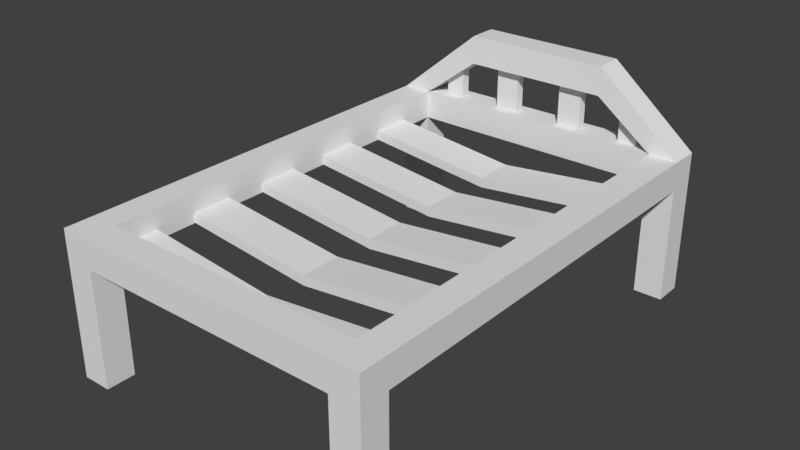 # Source: Bed_6_0.blend  (saved by Blender 2.78.0; exported with 4.5.12 LTS)
import bpy
from mathutils import Matrix  # noqa: F401  (used for matrix-valued properties, if any)

bpy.ops.wm.read_factory_settings(use_empty=True)
scene = bpy.context.scene
scene.name = 'Scene'

# ---- collections
col_collection_1 = bpy.data.collections.new('Collection 1'); scene.collection.children.link(col_collection_1)

# ---- materials (node trees are filled in below, after node groups)
mat_material = bpy.data.materials.new('Material')
mat_material.alpha_threshold = 0.0
mat_material.use_transparent_shadow = False
mat_material.roughness = 0.5
mat_material.line_color = (0.0, 0.0, 0.0, 1.0)

# ---- material node trees

# ---- world
world_world = bpy.data.worlds.new('World'); scene.world = world_world
world_world.color = (0.05088, 0.05088, 0.05088)
world_world.use_sun_shadow = False
world_world.sun_shadow_jitter_overblur = 0.0
world_world.cycles.sampling_method = 'MANUAL'

# ---- meshes
me_cube = bpy.data.meshes.new('Cube')
me_cube.from_pydata([(-0.9, 1.6, -0.3), (-0.9, 1.4, -0.3), (-1.1, 1.4, -0.3), (-1.1, 1.6, -0.3), (-0.9, 1.6, 0.7), (-0.9, 1.4, 0.7), (-1.1, 1.4, 0.7), (-1.1, 1.6, 0.7), (-0.9, -1.4, -0.3), (-0.9, -1.6, -0.3), (-1.1, -1.6, -0.3), (-1.1, -1.4, -0.3), (-0.9, -1.4, 0.7), (-0.9, -1.6, 0.7), (-1.1, -1.6, 0.7), (-1.1, -1.4, 0.7), (1.1, 1.6, -0.3), (1.1, 1.4, -0.3), (0.9, 1.4, -0.3), (0.9, 1.6, -0.3), (1.1, 1.6, 0.7), (1.1, 1.4, 0.7), (0.9, 1.4, 0.7), (0.9, 1.6, 0.7), (1.1, -1.4, -0.3), (1.1, -1.6, -0.3), (0.9, -1.6, -0.3), (0.9, -1.4, -0.3), (1.1, -1.4, 0.7), (1.1, -1.6, 0.7), (0.9, -1.6, 0.7), (0.9, -1.4, 0.7), (1.1, 1.6, 0.5), (1.1, 1.4, 0.5), (0.9, 1.4, 0.5), (0.9, 1.6, 0.5), (-0.9, 1.6, 0.5), (-0.9, 1.4, 0.5), (-1.1, 1.4, 0.5), (-1.1, 1.6, 0.5), (-0.9, -1.4, 0.5), (-0.9, -1.6, 0.5), (-1.1, -1.6, 0.5), (-1.1, -1.4, 0.5), (1.1, -1.4, 0.5), (1.1, -1.6, 0.5), (0.9, -1.6, 0.5), (0.9, -1.4, 0.5), (-0.9, -1.4, 0.5), (-0.9, -1.4, 0.7), (-1.1, -1.4, 0.5), (-1.1, -1.4, 0.7), (1.1, -1.4, 0.5), (1.1, -1.4, 0.7), (0.9, -1.4, 0.5), (0.9, -1.4, 0.7), (0.9, 1.6, 0.5), (0.9, 1.6, 0.7), (0.9, 1.4, 0.5), (0.9, 1.4, 0.7), (0.9, -1.4, 0.5), (0.9, -1.4, 0.7), (0.9, -1.6, 0.5), (0.9, -1.6, 0.7), (-0.5, 1.6, 1.0), (-0.5, 1.4, 1.0), (-0.5, 1.6, 1.2), (-0.5, 1.4, 1.2), (0.5, 1.6, 1.2), (0.5, 1.4, 1.2), (0.5, 1.6, 1.0), (0.5, 1.4, 1.0), (-5.96e-08, 1.6, 1.2), (-5.96e-08, 1.4, 1.2), (-5.96e-08, 1.6, 1.0), (-5.96e-08, 1.4, 1.0), (-5.96e-08, 1.6, 1.0), (-5.96e-08, 1.4, 1.0), (-5.96e-08, 1.6, 1.2), (-5.96e-08, 1.4, 1.2), (1.1, 1.533, -0.3), (1.1, 1.467, -0.3), (0.9, 1.467, -0.3), (0.9, 1.533, -0.3), (1.1, 1.533, 0.7), (1.1, 1.467, 0.7), (0.9, 1.467, 0.7), (0.9, 1.533, 0.7), (0.9, 1.467, 0.5), (0.9, 1.533, 0.5), (1.1, 1.533, 0.5), (1.1, 1.467, 0.5), (0.5, 1.533, 1.2), (0.5, 1.467, 1.2), (0.5, 1.467, 1.0), (0.5, 1.533, 1.0), (-5.96e-08, 1.533, 1.2), (-5.96e-08, 1.467, 1.2), (-5.96e-08, 1.467, 1.0), (-5.96e-08, 1.533, 1.0), (-0.9, 1.533, 0.7), (-0.9, 1.467, 0.7), (0.9, 1.533, 0.7), (0.9, 1.467, 0.7), (-0.5, 1.533, 1.0), (-0.5, 1.467, 1.0), (-5.96e-08, 1.533, 1.0), (-5.96e-08, 1.467, 1.0), (0.3333, 1.4, 1.2), (0.1667, 1.4, 1.2), (0.1667, 1.4, 1.0), (0.3333, 1.4, 1.0), (0.3333, 1.6, 1.2), (0.1667, 1.6, 1.2), (0.1667, 1.6, 1.0), (0.3333, 1.6, 1.0), (0.3333, 1.533, 1.0), (0.1667, 1.533, 1.0), (0.3333, 1.467, 1.0), (0.1667, 1.467, 1.0), (0.3333, 1.467, 1.2), (0.1667, 1.467, 1.2), (0.3333, 1.533, 1.2), (0.1667, 1.533, 1.2), (-0.3333, 1.4, 1.0), (-0.1667, 1.4, 1.0), (-0.1667, 1.4, 1.2), (-0.3333, 1.4, 1.2), (-0.3333, 1.6, 1.0), (-0.1667, 1.6, 1.0), (-0.1667, 1.6, 1.2), (-0.3333, 1.6, 1.2), (-0.3333, 1.467, 1.0), (-0.1667, 1.467, 1.0), (-0.3333, 1.533, 1.0), (-0.1667, 1.533, 1.0), (-0.7667, 1.4, 0.8), (-0.6333, 1.4, 0.9), (-0.7, 1.4, 1.033), (-0.9, 1.4, 0.8667), (-0.7667, 1.6, 0.8), (-0.6333, 1.6, 0.9), (-0.7, 1.6, 1.033), (-0.9, 1.6, 0.8667), (-0.7667, 1.467, 0.8), (-0.6333, 1.467, 0.9), (-0.7667, 1.533, 0.8), (-0.6333, 1.533, 0.9), (0.9, 1.6, 0.8667), (0.7, 1.6, 1.033), (0.7, 1.4, 1.033), (0.9, 1.4, 0.8667), (0.7667, 1.4, 0.8), (0.6333, 1.4, 0.9), (0.6333, 1.6, 0.9), (0.7667, 1.6, 0.8), (0.7667, 1.533, 0.8), (0.6333, 1.533, 0.9), (0.7667, 1.467, 0.8), (0.6333, 1.467, 0.9), (0.9, 1.467, 0.8667), (0.7, 1.467, 1.033), (0.9, 1.533, 0.8667), (0.7, 1.533, 1.033), (0.3333, 1.533, 0.6816), (0.1667, 1.533, 0.6816), (0.3333, 1.467, 0.6816), (0.1667, 1.467, 0.6816), (-0.3333, 1.467, 0.6816), (-0.1667, 1.467, 0.6816), (-0.3333, 1.533, 0.6816), (-0.1667, 1.533, 0.6816), (-0.7667, 1.467, 0.5868), (-0.6333, 1.467, 0.6868), (-0.7667, 1.533, 0.5868), (-0.6333, 1.533, 0.6868), (0.7667, 1.533, 0.5868), (0.6333, 1.533, 0.6868), (0.7667, 1.467, 0.5868), (0.6333, 1.467, 0.6868), (1.1, 1.6, 0.5667), (1.1, 1.6, 0.6333), (1.1, 1.4, 0.5667), (1.1, 1.4, 0.6333), (0.9, 1.4, 0.5667), (0.9, 1.4, 0.6333), (0.9, 1.6, 0.5667), (0.9, 1.6, 0.6333), (1.1, -1.4, 0.5667), (1.1, -1.4, 0.6333), (0.9, -1.4, 0.5667), (0.9, -1.4, 0.6333), (0.9, 1.467, 0.6333), (0.9, 1.467, 0.5667), (0.9, 1.533, 0.6333), (0.9, 1.533, 0.5667), (1.1, 1.533, 0.6333), (1.1, 1.533, 0.5667), (1.1, 1.467, 0.6333), (1.1, 1.467, 0.5667), (-0.9, 1.4, 0.5667), (-0.9, 1.4, 0.6333), (-0.9, -1.4, 0.5667), (-0.9, -1.4, 0.6333), (0.9, 1.4, 0.5667), (0.9, 1.4, 0.6333), (-1.1, 1.12, 0.7), (-1.1, 0.84, 0.7), (-1.1, 0.56, 0.7), (-1.1, 0.28, 0.7), (-1.1, 1.192e-07, 0.7), (-1.1, -0.28, 0.7), (-1.1, -0.56, 0.7), (-1.1, -0.84, 0.7), (-1.1, -1.12, 0.7), (-0.9, -1.12, 0.7), (-0.9, -0.84, 0.7), (-0.9, -0.56, 0.7), (-0.9, -0.28, 0.7), (-0.9, -1.192e-07, 0.7), (-0.9, 0.28, 0.7), (-0.9, 0.56, 0.7), (-0.9, 0.84, 0.7), (-0.9, 1.12, 0.7), (-1.1, 1.12, 0.5), (-1.1, 0.84, 0.5), (-1.1, 0.56, 0.5), (-1.1, 0.28, 0.5), (-1.1, 1.192e-07, 0.5), (-1.1, -0.28, 0.5), (-1.1, -0.56, 0.5), (-1.1, -0.84, 0.5), (-1.1, -1.12, 0.5), (-0.9, -1.12, 0.5), (-0.9, -0.84, 0.5), (-0.9, -0.56, 0.5), (-0.9, -0.28, 0.5), (-0.9, -1.192e-07, 0.5), (-0.9, 0.28, 0.5), (-0.9, 0.56, 0.5), (-0.9, 0.84, 0.5), (-0.9, 1.12, 0.5), (-0.9, 1.12, 0.5667), (-0.9, 0.84, 0.5667), (-0.9, 0.56, 0.5667), (-0.9, 0.28, 0.5667), (-0.9, -1.192e-07, 0.5667), (-0.9, -0.28, 0.5667), (-0.9, -0.56, 0.5667), (-0.9, -0.84, 0.5667), (-0.9, -1.12, 0.5667), (-0.9, 1.12, 0.6333), (-0.9, 0.84, 0.6333), (-0.9, 0.56, 0.6333), (-0.9, 0.28, 0.6333), (-0.9, -1.192e-07, 0.6333), (-0.9, -0.28, 0.6333), (-0.9, -0.56, 0.6333), (-0.9, -0.84, 0.6333), (-0.9, -1.12, 0.6333), (1.1, 1.12, 0.5), (1.1, 0.84, 0.5), (1.1, 0.56, 0.5), (1.1, 0.28, 0.5), (1.1, -1.192e-07, 0.5), (1.1, -0.28, 0.5), (1.1, -0.56, 0.5), (1.1, -0.84, 0.5), (1.1, -1.12, 0.5), (0.9, -1.12, 0.5), (0.9, -0.84, 0.5), (0.9, -0.56, 0.5), (0.9, -0.28, 0.5), (0.9, 1.192e-07, 0.5), (0.9, 0.28, 0.5), (0.9, 0.56, 0.5), (0.9, 0.84, 0.5), (0.9, 1.12, 0.5), (0.9, -1.12, 0.7), (0.9, -0.84, 0.7), (0.9, -0.56, 0.7), (0.9, -0.28, 0.7), (0.9, 1.192e-07, 0.7), (0.9, 0.28, 0.7), (0.9, 0.56, 0.7), (0.9, 0.84, 0.7), (0.9, 1.12, 0.7), (1.1, 1.12, 0.7), (1.1, 0.84, 0.7), (1.1, 0.56, 0.7), (1.1, 0.28, 0.7), (1.1, -1.192e-07, 0.7), (1.1, -0.28, 0.7), (1.1, -0.56, 0.7), (1.1, -0.84, 0.7), (1.1, -1.12, 0.7), (1.1, 1.12, 0.5667), (1.1, 0.84, 0.5667), (1.1, 0.56, 0.5667), (1.1, 0.28, 0.5667), (1.1, -1.192e-07, 0.5667), (1.1, -0.28, 0.5667), (1.1, -0.56, 0.5667), (1.1, -0.84, 0.5667), (1.1, -1.12, 0.5667), (1.1, 1.12, 0.6333), (1.1, 0.84, 0.6333), (1.1, 0.56, 0.6333), (1.1, 0.28, 0.6333), (1.1, -1.192e-07, 0.6333), (1.1, -0.28, 0.6333), (1.1, -0.56, 0.6333), (1.1, -0.84, 0.6333), (1.1, -1.12, 0.6333), (0.9, 1.12, 0.6333), (0.9, 0.84, 0.6333), (0.9, 0.56, 0.6333), (0.9, 0.28, 0.6333), (0.9, 1.192e-07, 0.6333), (0.9, -0.28, 0.6333), (0.9, -0.56, 0.6333), (0.9, -0.84, 0.6333), (0.9, -1.12, 0.6333), (0.9, 1.12, 0.5667), (0.9, 0.84, 0.5667), (0.9, 0.56, 0.5667), (0.9, 0.28, 0.5667), (0.9, 1.192e-07, 0.5667), (0.9, -0.28, 0.5667), (0.9, -0.56, 0.5667), (0.9, -0.84, 0.5667), (0.9, -1.12, 0.5667), (-3.695e-06, -1.4, 0.4), (-3.695e-06, -1.4, 0.4667), (-3.338e-06, -1.12, 0.4667), (-3.338e-06, -1.12, 0.4), (-2.98e-06, -0.84, 0.4), (-2.623e-06, -0.56, 0.4), (-2.265e-06, -0.28, 0.4), (-1.907e-06, -1.269e-06, 0.4), (-1.55e-06, 0.28, 0.4), (-1.192e-06, 0.56, 0.4), (-8.345e-07, 0.84, 0.4), (-4.768e-07, 1.12, 0.4), (-4.768e-07, 1.12, 0.4667), (-8.345e-07, 0.84, 0.4667), (-1.192e-06, 0.56, 0.4667), (-1.55e-06, 0.28, 0.4667), (-1.907e-06, -1.269e-06, 0.4667), (-2.265e-06, -0.28, 0.4667), (-2.623e-06, -0.56, 0.4667), (-2.98e-06, -0.84, 0.4667), (-3.636e-06, -1.4, 0.4), (-3.636e-06, -1.4, 0.4667), (-3.278e-06, -1.12, 0.4667), (-3.278e-06, -1.12, 0.4), (-2.921e-06, -0.84, 0.4), (-2.563e-06, -0.56, 0.4), (-2.205e-06, -0.28, 0.4), (-1.848e-06, 1.269e-06, 0.4), (-1.49e-06, 0.28, 0.4), (-1.132e-06, 0.56, 0.4), (-7.749e-07, 0.84, 0.4), (-4.172e-07, 1.12, 0.4), (-4.172e-07, 1.12, 0.4667), (-7.749e-07, 0.84, 0.4667), (-1.132e-06, 0.56, 0.4667), (-1.49e-06, 0.28, 0.4667), (-1.848e-06, 1.269e-06, 0.4667), (-2.205e-06, -0.28, 0.4667), (-2.563e-06, -0.56, 0.4667), (-2.921e-06, -0.84, 0.4667)], [], [(0, 1, 2, 3), (138, 137, 65, 67), (101, 5, 59, 103), (215, 214, 51, 49), (38, 6, 7, 39), (36, 0, 3, 39), (8, 9, 10, 11), (12, 15, 14, 13), (37, 36, 56, 58), (41, 13, 14, 42), (42, 14, 15, 43), (40, 8, 11, 43), (81, 17, 18, 82), (163, 149, 68, 92), (198, 85, 21, 183), (269, 268, 52, 54), (194, 87, 23, 187), (32, 16, 19, 35), (24, 25, 26, 27), (28, 31, 30, 29), (44, 28, 29, 45), (45, 29, 30, 46), (46, 30, 31, 47), (44, 24, 27, 47), (180, 32, 35, 186), (83, 89, 35, 19), (17, 33, 34, 18), (81, 91, 33, 17), (4, 36, 39, 7), (2, 38, 39, 3), (1, 37, 38, 2), (0, 36, 37, 1), (12, 40, 43, 15), (10, 42, 43, 11), (9, 41, 42, 10), (8, 40, 41, 9), (28, 44, 47, 31), (26, 46, 47, 27), (25, 45, 46, 26), (24, 44, 45, 25), (110, 109, 73, 75), (126, 125, 77, 79), (269, 54, 352, 355), (214, 232, 50, 51), (313, 295, 53, 189), (259, 215, 49, 203), (232, 233, 48, 50), (295, 278, 55, 53), (200, 37, 58, 204), (36, 4, 57, 56), (12, 13, 63, 61), (41, 40, 60, 62), (13, 41, 62, 63), (40, 12, 61, 60), (147, 141, 64, 104), (159, 153, 71, 94), (149, 154, 70, 68), (142, 138, 67, 66), (141, 142, 66, 64), (153, 150, 69, 71), (114, 117, 99, 74), (123, 113, 72, 96), (119, 110, 75, 98), (113, 114, 74, 72), (135, 129, 76, 106), (130, 126, 79, 78), (129, 130, 78, 76), (117, 119, 98, 99), (109, 121, 97, 73), (121, 123, 96, 97), (154, 157, 95, 70), (157, 159, 94, 95), (16, 32, 90, 80), (80, 90, 91, 81), (18, 34, 88, 82), (82, 88, 89, 83), (185, 22, 86, 192), (192, 86, 87, 194), (181, 20, 84, 196), (196, 84, 85, 198), (150, 161, 93, 69), (161, 163, 92, 93), (16, 80, 83, 19), (80, 81, 82, 83), (125, 133, 107, 77), (133, 135, 106, 107), (137, 145, 105, 65), (145, 147, 104, 105), (4, 100, 102, 57), (100, 101, 103, 102), (93, 92, 122, 120), (120, 122, 123, 121), (69, 93, 120, 108), (108, 120, 121, 109), (95, 94, 118, 116), (134, 135, 171, 170), (68, 70, 115, 112), (112, 115, 114, 113), (94, 71, 111, 118), (118, 111, 110, 119), (92, 68, 112, 122), (122, 112, 113, 123), (70, 95, 116, 115), (115, 116, 117, 114), (71, 69, 108, 111), (111, 108, 109, 110), (105, 104, 134, 132), (135, 133, 169, 171), (65, 105, 132, 124), (124, 132, 133, 125), (64, 66, 131, 128), (128, 131, 130, 129), (66, 67, 127, 131), (131, 127, 126, 130), (104, 64, 128, 134), (134, 128, 129, 135), (67, 65, 124, 127), (127, 124, 125, 126), (101, 100, 146, 144), (157, 156, 176, 177), (5, 101, 144, 136), (136, 144, 145, 137), (4, 7, 143, 140), (140, 143, 142, 141), (7, 6, 139, 143), (143, 139, 138, 142), (100, 4, 140, 146), (146, 140, 141, 147), (6, 5, 136, 139), (139, 136, 137, 138), (85, 84, 162, 160), (160, 162, 163, 161), (21, 85, 160, 151), (151, 160, 161, 150), (87, 86, 158, 156), (156, 158, 178, 176), (23, 87, 156, 155), (155, 156, 157, 154), (22, 21, 151, 152), (152, 151, 150, 153), (20, 23, 155, 148), (148, 155, 154, 149), (86, 22, 152, 158), (158, 152, 153, 159), (84, 20, 148, 162), (162, 148, 149, 163), (197, 196, 198, 199), (90, 197, 199, 91), (119, 117, 165, 167), (133, 132, 168, 169), (132, 134, 170, 168), (118, 119, 167, 166), (117, 116, 164, 165), (116, 118, 166, 164), (146, 147, 175, 174), (145, 144, 172, 173), (159, 157, 177, 179), (144, 146, 174, 172), (158, 159, 179, 178), (147, 145, 173, 175), (32, 180, 197, 90), (180, 181, 196, 197), (88, 193, 195, 89), (193, 192, 194, 195), (34, 184, 193, 88), (184, 185, 192, 193), (268, 304, 188, 52), (304, 313, 189, 188), (278, 322, 191, 55), (322, 331, 190, 191), (20, 181, 187, 23), (181, 180, 186, 187), (89, 195, 186, 35), (195, 194, 187, 186), (91, 199, 182, 33), (199, 198, 183, 182), (5, 201, 205, 59), (201, 200, 204, 205), (239, 244, 346, 341), (250, 259, 203, 202), (200, 201, 251, 242), (242, 251, 252, 243), (243, 252, 253, 244), (244, 253, 254, 245), (245, 254, 255, 246), (246, 255, 256, 247), (247, 256, 257, 248), (248, 257, 258, 249), (249, 258, 259, 250), (37, 200, 242, 241), (240, 241, 343, 342), (240, 243, 244, 239), (250, 202, 333, 334), (238, 245, 246, 237), (243, 240, 342, 345), (236, 247, 248, 235), (48, 233, 335, 332), (234, 249, 250, 233), (38, 37, 241, 224), (224, 241, 240, 225), (225, 240, 239, 226), (226, 239, 238, 227), (227, 238, 237, 228), (228, 237, 236, 229), (229, 236, 235, 230), (230, 235, 234, 231), (231, 234, 233, 232), (201, 5, 223, 251), (251, 223, 222, 252), (252, 222, 221, 253), (253, 221, 220, 254), (254, 220, 219, 255), (255, 219, 218, 256), (256, 218, 217, 257), (257, 217, 216, 258), (258, 216, 215, 259), (6, 38, 224, 206), (206, 224, 225, 207), (207, 225, 226, 208), (208, 226, 227, 209), (209, 227, 228, 210), (210, 228, 229, 211), (211, 229, 230, 212), (212, 230, 231, 213), (213, 231, 232, 214), (5, 6, 206, 223), (223, 206, 207, 222), (222, 207, 208, 221), (221, 208, 209, 220), (220, 209, 210, 219), (219, 210, 211, 218), (218, 211, 212, 217), (217, 212, 213, 216), (216, 213, 214, 215), (185, 184, 323, 314), (314, 323, 324, 315), (315, 324, 325, 316), (316, 325, 326, 317), (317, 326, 327, 318), (318, 327, 328, 319), (319, 328, 329, 320), (320, 329, 330, 321), (321, 330, 331, 322), (22, 185, 314, 286), (286, 314, 315, 285), (285, 315, 316, 284), (284, 316, 317, 283), (283, 317, 318, 282), (282, 318, 319, 281), (281, 319, 320, 280), (280, 320, 321, 279), (279, 321, 322, 278), (182, 183, 305, 296), (296, 305, 306, 297), (297, 306, 307, 298), (298, 307, 308, 299), (299, 308, 309, 300), (300, 309, 310, 301), (301, 310, 311, 302), (302, 311, 312, 303), (303, 312, 313, 304), (33, 182, 296, 260), (260, 296, 297, 261), (261, 297, 298, 262), (262, 298, 299, 263), (263, 299, 300, 264), (264, 300, 301, 265), (265, 301, 302, 266), (266, 302, 303, 267), (267, 303, 304, 268), (21, 22, 286, 287), (287, 286, 285, 288), (288, 285, 284, 289), (289, 284, 283, 290), (290, 283, 282, 291), (291, 282, 281, 292), (292, 281, 280, 293), (293, 280, 279, 294), (294, 279, 278, 295), (183, 21, 287, 305), (305, 287, 288, 306), (306, 288, 289, 307), (307, 289, 290, 308), (308, 290, 291, 309), (309, 291, 292, 310), (310, 292, 293, 311), (311, 293, 294, 312), (312, 294, 295, 313), (184, 34, 277, 323), (328, 327, 368, 369), (324, 276, 275, 325), (276, 324, 365, 362), (326, 274, 273, 327), (190, 331, 354, 353), (328, 272, 271, 329), (331, 269, 355, 354), (330, 270, 269, 331), (34, 33, 260, 277), (277, 260, 261, 276), (276, 261, 262, 275), (275, 262, 263, 274), (274, 263, 264, 273), (273, 264, 265, 272), (272, 265, 266, 271), (271, 266, 267, 270), (270, 267, 268, 269), (335, 334, 333, 332), (343, 344, 345, 342), (341, 346, 347, 340), (339, 348, 349, 338), (337, 350, 351, 336), (248, 249, 351, 350), (245, 238, 340, 347), (202, 48, 332, 333), (234, 235, 337, 336), (242, 243, 345, 344), (237, 246, 348, 339), (247, 236, 338, 349), (236, 237, 339, 338), (244, 245, 347, 346), (235, 248, 350, 337), (249, 234, 336, 351), (238, 239, 341, 340), (241, 242, 344, 343), (246, 247, 349, 348), (233, 250, 334, 335), (54, 190, 353, 352), (325, 275, 361, 366), (277, 276, 362, 363), (274, 326, 367, 360), (330, 329, 370, 371), (271, 270, 356, 357), (327, 273, 359, 368), (324, 323, 364, 365), (272, 328, 369, 358), (273, 272, 358, 359), (329, 271, 357, 370), (326, 325, 366, 367), (270, 330, 371, 356), (275, 274, 360, 361), (323, 277, 363, 364)])
_uv = me_cube.uv_layers.new(name='UVMap')
_uv.uv.foreach_set('vector', [0.2508, 0.4685, 0.2508, 0.4685, 0.2508, 0.4685, 0.2509, 0.4685, 0.2504, 0.4685, 0.2504, 0.4685, 0.2504, 0.4685, 0.2504, 0.4685, 0.2504, 0.4685, 0.2504, 0.4685, 0.2505, 0.4685, 0.2505, 0.4685, 0.2498, 0.4685, 0.2498, 0.4685, 0.2498, 0.4685, 0.2498, 0.4686, 0.2504, 0.4685, 0.2504, 0.4685, 0.2504, 0.4685, 0.2505, 0.4685, 0.2505, 0.4685, 0.2508, 0.4685, 0.2509, 0.4685, 0.2505, 0.4685, 0.2491, 0.4687, 0.2491, 0.4686, 0.2492, 0.4687, 0.2491, 0.4687, 0.2491, 0.4686, 0.2491, 0.4686, 0.2491, 0.4687, 0.2491, 0.4686, 0.2504, 0.4686, 0.2505, 0.4685, 0.2505, 0.4685, 0.2505, 0.4685, 0.2491, 0.4687, 0.2491, 0.4686, 0.2491, 0.4687, 0.2491, 0.4687, 0.2491, 0.4687, 0.2491, 0.4687, 0.2491, 0.4686, 0.2491, 0.4687, 0.2492, 0.4686, 0.2491, 0.4687, 0.2491, 0.4687, 0.2491, 0.4687, 0.2504, 0.4685, 0.2504, 0.4685, 0.2504, 0.4685, 0.2504, 0.4685, 0.2499, 0.4685, 0.2499, 0.4685, 0.2499, 0.4685, 0.2499, 0.4685, 0.2499, 0.4685, 0.2499, 0.4685, 0.2498, 0.4685, 0.2499, 0.4685, 0.2493, 0.4684, 0.2493, 0.4684, 0.2492, 0.4684, 0.2492, 0.4684, 0.2499, 0.4685, 0.2499, 0.4685, 0.2499, 0.4685, 0.2499, 0.4685, 0.2499, 0.4684, 0.2504, 0.4685, 0.2505, 0.4685, 0.2499, 0.4685, 0.2491, 0.4684, 0.2491, 0.4684, 0.2491, 0.4684, 0.2491, 0.4684, 0.2491, 0.4684, 0.2491, 0.4684, 0.2491, 0.4684, 0.2491, 0.4684, 0.2491, 0.4684, 0.2491, 0.4684, 0.2491, 0.4684, 0.2491, 0.4684, 0.2491, 0.4684, 0.2491, 0.4684, 0.2491, 0.4684, 0.2491, 0.4684, 0.2491, 0.4684, 0.2491, 0.4684, 0.2491, 0.4684, 0.2491, 0.4684, 0.2491, 0.4684, 0.2491, 0.4684, 0.2491, 0.4684, 0.2491, 0.4684, 0.2499, 0.4685, 0.2499, 0.4684, 0.2499, 0.4685, 0.2499, 0.4685, 0.2504, 0.4685, 0.2499, 0.4685, 0.2499, 0.4685, 0.2505, 0.4685, 0.2504, 0.4685, 0.2499, 0.4685, 0.2499, 0.4685, 0.2504, 0.4685, 0.2504, 0.4685, 0.2499, 0.4685, 0.2499, 0.4685, 0.2504, 0.4685, 0.2504, 0.4685, 0.2505, 0.4685, 0.2505, 0.4685, 0.2504, 0.4685, 0.2508, 0.4685, 0.2504, 0.4685, 0.2505, 0.4685, 0.2509, 0.4685, 0.2508, 0.4685, 0.2504, 0.4686, 0.2504, 0.4685, 0.2508, 0.4685, 0.2508, 0.4685, 0.2505, 0.4685, 0.2504, 0.4686, 0.2508, 0.4685, 0.2491, 0.4686, 0.2492, 0.4686, 0.2491, 0.4687, 0.2491, 0.4686, 0.2492, 0.4687, 0.2491, 0.4687, 0.2491, 0.4687, 0.2491, 0.4687, 0.2491, 0.4686, 0.2491, 0.4687, 0.2491, 0.4687, 0.2492, 0.4687, 0.2491, 0.4687, 0.2492, 0.4686, 0.2491, 0.4687, 0.2491, 0.4686, 0.2491, 0.4684, 0.2491, 0.4684, 0.2491, 0.4684, 0.2491, 0.4684, 0.2491, 0.4684, 0.2491, 0.4684, 0.2491, 0.4684, 0.2491, 0.4684, 0.2491, 0.4684, 0.2491, 0.4684, 0.2491, 0.4684, 0.2491, 0.4684, 0.2491, 0.4684, 0.2491, 0.4684, 0.2491, 0.4684, 0.2491, 0.4684, 0.2499, 0.4685, 0.2499, 0.4685, 0.2499, 0.4685, 0.2499, 0.4685, 0.2504, 0.4685, 0.2504, 0.4685, 0.2504, 0.4685, 0.2504, 0.4685, 0.2493, 0.4684, 0.2492, 0.4684, 0.2493, 0.4684, 0.2493, 0.4684, 0.2498, 0.4685, 0.2498, 0.4685, 0.2498, 0.4685, 0.2498, 0.4685, 0.2493, 0.4684, 0.2493, 0.4684, 0.2492, 0.4685, 0.2491, 0.4684, 0.2498, 0.4685, 0.2498, 0.4685, 0.2498, 0.4686, 0.2497, 0.4686, 0.2498, 0.4685, 0.2497, 0.4686, 0.2497, 0.4685, 0.2498, 0.4685, 0.2493, 0.4684, 0.2493, 0.4684, 0.2492, 0.4685, 0.2492, 0.4685, 0.2504, 0.4685, 0.2504, 0.4686, 0.2505, 0.4685, 0.2505, 0.4685, 0.2505, 0.4685, 0.2504, 0.4685, 0.2505, 0.4685, 0.2505, 0.4685, 0.2491, 0.4686, 0.2491, 0.4686, 0.2492, 0.4686, 0.2492, 0.4687, 0.2491, 0.4687, 0.2492, 0.4686, 0.2491, 0.4687, 0.2491, 0.4686, 0.2491, 0.4686, 0.2491, 0.4687, 0.2491, 0.4686, 0.2492, 0.4686, 0.2492, 0.4686, 0.2491, 0.4686, 0.2492, 0.4687, 0.2491, 0.4687, 0.2504, 0.4685, 0.2504, 0.4685, 0.2504, 0.4685, 0.2504, 0.4685, 0.2499, 0.4685, 0.2499, 0.4685, 0.2499, 0.4685, 0.2499, 0.4685, 0.2499, 0.4685, 0.2499, 0.4685, 0.2499, 0.4685, 0.2499, 0.4685, 0.2504, 0.4685, 0.2504, 0.4685, 0.2504, 0.4685, 0.2504, 0.4685, 0.2504, 0.4685, 0.2504, 0.4685, 0.2504, 0.4685, 0.2504, 0.4685, 0.2499, 0.4685, 0.2499, 0.4685, 0.2499, 0.4685, 0.2499, 0.4685, 0.2499, 0.4685, 0.2499, 0.4685, 0.2499, 0.4685, 0.2499, 0.4685, 0.2499, 0.4685, 0.2499, 0.4685, 0.2499, 0.4685, 0.2499, 0.4685, 0.2499, 0.4685, 0.2499, 0.4685, 0.2499, 0.4685, 0.2499, 0.4685, 0.2499, 0.4685, 0.2499, 0.4685, 0.2499, 0.4685, 0.2499, 0.4685, 0.2504, 0.4685, 0.2504, 0.4685, 0.2504, 0.4685, 0.2504, 0.4685, 0.2504, 0.4685, 0.2504, 0.4685, 0.2504, 0.4685, 0.2504, 0.4685, 0.2504, 0.4685, 0.2504, 0.4685, 0.2504, 0.4685, 0.2504, 0.4685, 0.2499, 0.4685, 0.2499, 0.4685, 0.2499, 0.4685, 0.2499, 0.4685, 0.2499, 0.4685, 0.2499, 0.4685, 0.2499, 0.4685, 0.2499, 0.4685, 0.2499, 0.4685, 0.2499, 0.4685, 0.2499, 0.4685, 0.2499, 0.4685, 0.2499, 0.4685, 0.2499, 0.4685, 0.2499, 0.4685, 0.2499, 0.4685, 0.2499, 0.4685, 0.2499, 0.4685, 0.2499, 0.4685, 0.2499, 0.4685, 0.2504, 0.4685, 0.2499, 0.4684, 0.2499, 0.4685, 0.2504, 0.4685, 0.2504, 0.4685, 0.2499, 0.4685, 0.2499, 0.4685, 0.2504, 0.4685, 0.2504, 0.4685, 0.2499, 0.4685, 0.2499, 0.4685, 0.2504, 0.4685, 0.2504, 0.4685, 0.2499, 0.4685, 0.2499, 0.4685, 0.2504, 0.4685, 0.2499, 0.4685, 0.2498, 0.4685, 0.2499, 0.4685, 0.2499, 0.4685, 0.2499, 0.4685, 0.2499, 0.4685, 0.2499, 0.4685, 0.2499, 0.4685, 0.2499, 0.4685, 0.2499, 0.4685, 0.2499, 0.4685, 0.2499, 0.4685, 0.2499, 0.4685, 0.2499, 0.4685, 0.2499, 0.4685, 0.2499, 0.4685, 0.2499, 0.4685, 0.2499, 0.4685, 0.2499, 0.4685, 0.2499, 0.4685, 0.2499, 0.4685, 0.2499, 0.4685, 0.2499, 0.4685, 0.2499, 0.4685, 0.2504, 0.4685, 0.2504, 0.4685, 0.2504, 0.4685, 0.2505, 0.4685, 0.2504, 0.4685, 0.2504, 0.4685, 0.2504, 0.4685, 0.2504, 0.4685, 0.2504, 0.4685, 0.2504, 0.4685, 0.2504, 0.4685, 0.2504, 0.4685, 0.2504, 0.4685, 0.2504, 0.4685, 0.2504, 0.4685, 0.2504, 0.4685, 0.2504, 0.4685, 0.2504, 0.4685, 0.2504, 0.4685, 0.2504, 0.4685, 0.2504, 0.4685, 0.2504, 0.4685, 0.2504, 0.4685, 0.2504, 0.4685, 0.2504, 0.4685, 0.2504, 0.4685, 0.2505, 0.4685, 0.2505, 0.4685, 0.2504, 0.4685, 0.2504, 0.4685, 0.2505, 0.4685, 0.2505, 0.4685, 0.2499, 0.4685, 0.2499, 0.4685, 0.2499, 0.4685, 0.2499, 0.4685, 0.2499, 0.4685, 0.2499, 0.4685, 0.2499, 0.4685, 0.2499, 0.4685, 0.2499, 0.4685, 0.2499, 0.4685, 0.2499, 0.4685, 0.2499, 0.4685, 0.2499, 0.4685, 0.2499, 0.4685, 0.2499, 0.4685, 0.2499, 0.4685, 0.2499, 0.4685, 0.2499, 0.4685, 0.2499, 0.4685, 0.2499, 0.4685, 0.2504, 0.4685, 0.2504, 0.4685, 0.2504, 0.4685, 0.2504, 0.4685, 0.2499, 0.4685, 0.2499, 0.4685, 0.2499, 0.4685, 0.2499, 0.4685, 0.2499, 0.4685, 0.2499, 0.4685, 0.2499, 0.4685, 0.2499, 0.4685, 0.2499, 0.4685, 0.2499, 0.4685, 0.2499, 0.4685, 0.2499, 0.4685, 0.2499, 0.4685, 0.2499, 0.4685, 0.2499, 0.4685, 0.2499, 0.4685, 0.2499, 0.4685, 0.2499, 0.4685, 0.2499, 0.4685, 0.2499, 0.4685, 0.2499, 0.4685, 0.2499, 0.4685, 0.2499, 0.4685, 0.2499, 0.4685, 0.2499, 0.4685, 0.2499, 0.4685, 0.2499, 0.4685, 0.2499, 0.4685, 0.2499, 0.4685, 0.2499, 0.4685, 0.2499, 0.4685, 0.2499, 0.4685, 0.2499, 0.4685, 0.2499, 0.4685, 0.2499, 0.4685, 0.2499, 0.4685, 0.2499, 0.4685, 0.2499, 0.4685, 0.2499, 0.4685, 0.2499, 0.4685, 0.2504, 0.4685, 0.2504, 0.4685, 0.2504, 0.4685, 0.2504, 0.4685, 0.2504, 0.4685, 0.2504, 0.4685, 0.2504, 0.4685, 0.2504, 0.4685, 0.2504, 0.4685, 0.2504, 0.4685, 0.2504, 0.4685, 0.2504, 0.4685, 0.2504, 0.4685, 0.2504, 0.4685, 0.2504, 0.4685, 0.2504, 0.4685, 0.2504, 0.4685, 0.2504, 0.4685, 0.2504, 0.4685, 0.2504, 0.4685, 0.2504, 0.4685, 0.2504, 0.4685, 0.2504, 0.4685, 0.2504, 0.4685, 0.2504, 0.4685, 0.2504, 0.4685, 0.2504, 0.4685, 0.2504, 0.4685, 0.2504, 0.4685, 0.2504, 0.4685, 0.2504, 0.4685, 0.2504, 0.4685, 0.2504, 0.4685, 0.2504, 0.4685, 0.2504, 0.4685, 0.2504, 0.4685, 0.2504, 0.4685, 0.2504, 0.4685, 0.2504, 0.4685, 0.2504, 0.4685, 0.2504, 0.4685, 0.2504, 0.4685, 0.2504, 0.4685, 0.2504, 0.4685, 0.2504, 0.4685, 0.2504, 0.4685, 0.2504, 0.4685, 0.2504, 0.4685, 0.2504, 0.4685, 0.2504, 0.4685, 0.2504, 0.4685, 0.2504, 0.4685, 0.2499, 0.4685, 0.2499, 0.4685, 0.2499, 0.4685, 0.2499, 0.4685, 0.2504, 0.4685, 0.2504, 0.4685, 0.2504, 0.4685, 0.2504, 0.4685, 0.2504, 0.4685, 0.2504, 0.4685, 0.2504, 0.4685, 0.2504, 0.4685, 0.2504, 0.4685, 0.2504, 0.4685, 0.2504, 0.4685, 0.2504, 0.4685, 0.2504, 0.4685, 0.2504, 0.4685, 0.2504, 0.4685, 0.2504, 0.4685, 0.2504, 0.4685, 0.2504, 0.4685, 0.2504, 0.4685, 0.2504, 0.4685, 0.2504, 0.4685, 0.2504, 0.4685, 0.2504, 0.4685, 0.2504, 0.4685, 0.2504, 0.4685, 0.2504, 0.4685, 0.2504, 0.4685, 0.2504, 0.4685, 0.2504, 0.4685, 0.2504, 0.4685, 0.2504, 0.4685, 0.2504, 0.4685, 0.2504, 0.4685, 0.2504, 0.4685, 0.2504, 0.4685, 0.2504, 0.4685, 0.2504, 0.4685, 0.2504, 0.4685, 0.2504, 0.4685, 0.2504, 0.4685, 0.2499, 0.4685, 0.2499, 0.4685, 0.2499, 0.4685, 0.2499, 0.4685, 0.2499, 0.4685, 0.2499, 0.4685, 0.2499, 0.4685, 0.2499, 0.4685, 0.2498, 0.4685, 0.2499, 0.4685, 0.2499, 0.4685, 0.2499, 0.4685, 0.2499, 0.4685, 0.2499, 0.4685, 0.2499, 0.4685, 0.2499, 0.4685, 0.2499, 0.4685, 0.2499, 0.4685, 0.2499, 0.4685, 0.2499, 0.4685, 0.2499, 0.4685, 0.2499, 0.4685, 0.2499, 0.4685, 0.2499, 0.4685, 0.2499, 0.4685, 0.2499, 0.4685, 0.2499, 0.4685, 0.2499, 0.4685, 0.2499, 0.4685, 0.2499, 0.4685, 0.2499, 0.4685, 0.2499, 0.4685, 0.2498, 0.4685, 0.2498, 0.4685, 0.2499, 0.4685, 0.2499, 0.4685, 0.2499, 0.4685, 0.2499, 0.4685, 0.2499, 0.4685, 0.2499, 0.4685, 0.2499, 0.4685, 0.2499, 0.4685, 0.2499, 0.4685, 0.2499, 0.4685, 0.2499, 0.4685, 0.2499, 0.4685, 0.2499, 0.4685, 0.2499, 0.4685, 0.2499, 0.4685, 0.2498, 0.4685, 0.2499, 0.4685, 0.2499, 0.4685, 0.2499, 0.4685, 0.2499, 0.4685, 0.2499, 0.4685, 0.2499, 0.4685, 0.2499, 0.4685, 0.2499, 0.4685, 0.2499, 0.4685, 0.2499, 0.4685, 0.2499, 0.4685, 0.2499, 0.4685, 0.2499, 0.4685, 0.2499, 0.4685, 0.2499, 0.4685, 0.2499, 0.4685, 0.2499, 0.4685, 0.2499, 0.4685, 0.2499, 0.4685, 0.2499, 0.4685, 0.2499, 0.4685, 0.2499, 0.4685, 0.2499, 0.4685, 0.2499, 0.4685, 0.2499, 0.4685, 0.2499, 0.4685, 0.2504, 0.4685, 0.2504, 0.4685, 0.2504, 0.4685, 0.2504, 0.4685, 0.2504, 0.4685, 0.2504, 0.4685, 0.2504, 0.4685, 0.2504, 0.4685, 0.2499, 0.4685, 0.2499, 0.4685, 0.2499, 0.4685, 0.2499, 0.4685, 0.2499, 0.4685, 0.2499, 0.4685, 0.2499, 0.4685, 0.2499, 0.4685, 0.2499, 0.4685, 0.2499, 0.4685, 0.2499, 0.4685, 0.2499, 0.4685, 0.2504, 0.4685, 0.2504, 0.4685, 0.2504, 0.4685, 0.2504, 0.4685, 0.2504, 0.4685, 0.2504, 0.4685, 0.2504, 0.4685, 0.2504, 0.4685, 0.2499, 0.4685, 0.2499, 0.4685, 0.2499, 0.4685, 0.2499, 0.4685, 0.2504, 0.4685, 0.2504, 0.4685, 0.2504, 0.4685, 0.2504, 0.4685, 0.2499, 0.4685, 0.2499, 0.4685, 0.2499, 0.4685, 0.2499, 0.4685, 0.2504, 0.4685, 0.2504, 0.4685, 0.2504, 0.4685, 0.2504, 0.4685, 0.2499, 0.4684, 0.2499, 0.4685, 0.2499, 0.4685, 0.2499, 0.4685, 0.2499, 0.4685, 0.2499, 0.4685, 0.2499, 0.4685, 0.2499, 0.4685, 0.2499, 0.4685, 0.2499, 0.4685, 0.2499, 0.4685, 0.2499, 0.4685, 0.2499, 0.4685, 0.2499, 0.4685, 0.2499, 0.4685, 0.2499, 0.4685, 0.2499, 0.4685, 0.2499, 0.4685, 0.2499, 0.4685, 0.2499, 0.4685, 0.2499, 0.4685, 0.2499, 0.4685, 0.2499, 0.4685, 0.2499, 0.4685, 0.2493, 0.4684, 0.2493, 0.4684, 0.2491, 0.4684, 0.2492, 0.4684, 0.2493, 0.4684, 0.2493, 0.4684, 0.2491, 0.4684, 0.2491, 0.4684, 0.2493, 0.4684, 0.2493, 0.4684, 0.2493, 0.4684, 0.2492, 0.4685, 0.2493, 0.4684, 0.2493, 0.4684, 0.2493, 0.4684, 0.2493, 0.4684, 0.2499, 0.4685, 0.2499, 0.4685, 0.2499, 0.4685, 0.2499, 0.4685, 0.2499, 0.4685, 0.2499, 0.4685, 0.2499, 0.4685, 0.2499, 0.4685, 0.2499, 0.4685, 0.2499, 0.4685, 0.2499, 0.4685, 0.2499, 0.4685, 0.2499, 0.4685, 0.2499, 0.4685, 0.2499, 0.4685, 0.2499, 0.4685, 0.2499, 0.4685, 0.2499, 0.4685, 0.2499, 0.4685, 0.2499, 0.4685, 0.2499, 0.4685, 0.2499, 0.4685, 0.2499, 0.4685, 0.2499, 0.4685, 0.2504, 0.4685, 0.2504, 0.4685, 0.2505, 0.4685, 0.2505, 0.4685, 0.2504, 0.4685, 0.2504, 0.4685, 0.2505, 0.4685, 0.2505, 0.4685, 0.2502, 0.4686, 0.2502, 0.4686, 0.2502, 0.4686, 0.2502, 0.4686, 0.2497, 0.4685, 0.2498, 0.4685, 0.2497, 0.4686, 0.2497, 0.4686, 0.2504, 0.4685, 0.2504, 0.4685, 0.2503, 0.4685, 0.2503, 0.4685, 0.2503, 0.4685, 0.2503, 0.4685, 0.2503, 0.4685, 0.2503, 0.4686, 0.2503, 0.4686, 0.2503, 0.4685, 0.2502, 0.4685, 0.2502, 0.4686, 0.2502, 0.4686, 0.2502, 0.4685, 0.2501, 0.4685, 0.2502, 0.4686, 0.2502, 0.4686, 0.2501, 0.4685, 0.2501, 0.4685, 0.25, 0.4686, 0.25, 0.4686, 0.2501, 0.4685, 0.25, 0.4685, 0.25, 0.4686, 0.25, 0.4686, 0.25, 0.4685, 0.2499, 0.4685, 0.2499, 0.4686, 0.2499, 0.4686, 0.2499, 0.4685, 0.2499, 0.4685, 0.2499, 0.4686, 0.2499, 0.4686, 0.2499, 0.4685, 0.2498, 0.4685, 0.2497, 0.4685, 0.2504, 0.4686, 0.2504, 0.4685, 0.2503, 0.4685, 0.2503, 0.4686, 0.2503, 0.4686, 0.2503, 0.4686, 0.2503, 0.4686, 0.2503, 0.4686, 0.2503, 0.4686, 0.2503, 0.4686, 0.2502, 0.4686, 0.2502, 0.4686, 0.2497, 0.4685, 0.2497, 0.4686, 0.2491, 0.4686, 0.2491, 0.4685, 0.2502, 0.4686, 0.2502, 0.4686, 0.25, 0.4686, 0.25, 0.4686, 0.2503, 0.4686, 0.2503, 0.4686, 0.2503, 0.4686, 0.2503, 0.4686, 0.25, 0.4686, 0.25, 0.4686, 0.2499, 0.4686, 0.2499, 0.4686, 0.2497, 0.4685, 0.2497, 0.4686, 0.2491, 0.4686, 0.2491, 0.4685, 0.2499, 0.4686, 0.2499, 0.4686, 0.2497, 0.4685, 0.2497, 0.4686, 0.2504, 0.4685, 0.2504, 0.4686, 0.2503, 0.4686, 0.2503, 0.4685, 0.2503, 0.4685, 0.2503, 0.4686, 0.2503, 0.4686, 0.2503, 0.4686, 0.2503, 0.4686, 0.2503, 0.4686, 0.2502, 0.4686, 0.2502, 0.4686, 0.2502, 0.4686, 0.2502, 0.4686, 0.2502, 0.4686, 0.2501, 0.4686, 0.2501, 0.4686, 0.2502, 0.4686, 0.25, 0.4686, 0.2501, 0.4686, 0.2501, 0.4686, 0.25, 0.4686, 0.25, 0.4686, 0.25, 0.4686, 0.25, 0.4686, 0.25, 0.4686, 0.2499, 0.4686, 0.2499, 0.4686, 0.2499, 0.4686, 0.2499, 0.4686, 0.2499, 0.4686, 0.2499, 0.4686, 0.2499, 0.4686, 0.2499, 0.4686, 0.2497, 0.4686, 0.2498, 0.4685, 0.2504, 0.4685, 0.2504, 0.4685, 0.2503, 0.4685, 0.2503, 0.4685, 0.2503, 0.4685, 0.2503, 0.4685, 0.2503, 0.4685, 0.2503, 0.4685, 0.2503, 0.4685, 0.2503, 0.4685, 0.2502, 0.4685, 0.2502, 0.4685, 0.2502, 0.4685, 0.2502, 0.4685, 0.2501, 0.4685, 0.2501, 0.4685, 0.2501, 0.4685, 0.2501, 0.4685, 0.2501, 0.4685, 0.2501, 0.4685, 0.2501, 0.4685, 0.2501, 0.4685, 0.25, 0.4685, 0.25, 0.4685, 0.25, 0.4685, 0.25, 0.4685, 0.2499, 0.4685, 0.2499, 0.4685, 0.2499, 0.4685, 0.2499, 0.4685, 0.2499, 0.4685, 0.2499, 0.4685, 0.2499, 0.4685, 0.2499, 0.4685, 0.2498, 0.4685, 0.2498, 0.4685, 0.2504, 0.4685, 0.2504, 0.4685, 0.2503, 0.4685, 0.2503, 0.4685, 0.2503, 0.4685, 0.2503, 0.4685, 0.2503, 0.4686, 0.2503, 0.4685, 0.2503, 0.4685, 0.2503, 0.4686, 0.2502, 0.4686, 0.2502, 0.4685, 0.2502, 0.4685, 0.2502, 0.4686, 0.2501, 0.4686, 0.2501, 0.4685, 0.2501, 0.4685, 0.2501, 0.4686, 0.2501, 0.4686, 0.2501, 0.4685, 0.2501, 0.4685, 0.2501, 0.4686, 0.25, 0.4686, 0.25, 0.4685, 0.25, 0.4685, 0.25, 0.4686, 0.2499, 0.4686, 0.2499, 0.4685, 0.2499, 0.4685, 0.2499, 0.4686, 0.2499, 0.4686, 0.2499, 0.4685, 0.2499, 0.4685, 0.2499, 0.4686, 0.2498, 0.4685, 0.2498, 0.4685, 0.2504, 0.4685, 0.2504, 0.4685, 0.2503, 0.4685, 0.2503, 0.4685, 0.2503, 0.4685, 0.2503, 0.4685, 0.2503, 0.4685, 0.2503, 0.4685, 0.2503, 0.4685, 0.2503, 0.4685, 0.2502, 0.4685, 0.2502, 0.4685, 0.2502, 0.4685, 0.2502, 0.4685, 0.2501, 0.4685, 0.2501, 0.4685, 0.2501, 0.4685, 0.2501, 0.4685, 0.2501, 0.4685, 0.2501, 0.4685, 0.2501, 0.4685, 0.2501, 0.4685, 0.25, 0.4685, 0.25, 0.4685, 0.25, 0.4685, 0.25, 0.4685, 0.2499, 0.4685, 0.2499, 0.4685, 0.2499, 0.4685, 0.2499, 0.4685, 0.2499, 0.4685, 0.2499, 0.4685, 0.2499, 0.4685, 0.2499, 0.4685, 0.2498, 0.4685, 0.2498, 0.4685, 0.2499, 0.4685, 0.2499, 0.4685, 0.2498, 0.4685, 0.2498, 0.4685, 0.2498, 0.4685, 0.2498, 0.4685, 0.2497, 0.4685, 0.2497, 0.4685, 0.2497, 0.4685, 0.2497, 0.4685, 0.2496, 0.4685, 0.2496, 0.4685, 0.2496, 0.4685, 0.2496, 0.4685, 0.2496, 0.4684, 0.2496, 0.4685, 0.2496, 0.4685, 0.2496, 0.4684, 0.2495, 0.4684, 0.2495, 0.4684, 0.2495, 0.4684, 0.2495, 0.4684, 0.2495, 0.4684, 0.2495, 0.4684, 0.2495, 0.4684, 0.2495, 0.4684, 0.2494, 0.4684, 0.2494, 0.4684, 0.2494, 0.4684, 0.2494, 0.4684, 0.2494, 0.4684, 0.2494, 0.4684, 0.2494, 0.4684, 0.2494, 0.4684, 0.2493, 0.4684, 0.2493, 0.4684, 0.2498, 0.4685, 0.2499, 0.4685, 0.2498, 0.4685, 0.2498, 0.4685, 0.2498, 0.4685, 0.2498, 0.4685, 0.2497, 0.4685, 0.2497, 0.4685, 0.2497, 0.4685, 0.2497, 0.4685, 0.2496, 0.4685, 0.2497, 0.4685, 0.2497, 0.4685, 0.2496, 0.4685, 0.2496, 0.4685, 0.2496, 0.4685, 0.2496, 0.4685, 0.2496, 0.4685, 0.2495, 0.4684, 0.2495, 0.4685, 0.2495, 0.4685, 0.2495, 0.4684, 0.2495, 0.4684, 0.2495, 0.4684, 0.2495, 0.4684, 0.2495, 0.4684, 0.2494, 0.4684, 0.2494, 0.4684, 0.2494, 0.4684, 0.2494, 0.4684, 0.2494, 0.4684, 0.2493, 0.4684, 0.2493, 0.4684, 0.2494, 0.4684, 0.2493, 0.4684, 0.2493, 0.4684, 0.2499, 0.4685, 0.2499, 0.4685, 0.2498, 0.4685, 0.2498, 0.4685, 0.2498, 0.4685, 0.2498, 0.4685, 0.2497, 0.4685, 0.2497, 0.4685, 0.2497, 0.4685, 0.2497, 0.4685, 0.2497, 0.4685, 0.2497, 0.4685, 0.2497, 0.4685, 0.2497, 0.4685, 0.2496, 0.4684, 0.2496, 0.4685, 0.2496, 0.4685, 0.2496, 0.4684, 0.2495, 0.4684, 0.2495, 0.4684, 0.2495, 0.4684, 0.2495, 0.4684, 0.2495, 0.4684, 0.2495, 0.4684, 0.2495, 0.4684, 0.2495, 0.4684, 0.2494, 0.4684, 0.2494, 0.4684, 0.2494, 0.4684, 0.2494, 0.4684, 0.2493, 0.4684, 0.2493, 0.4684, 0.2493, 0.4684, 0.2493, 0.4684, 0.2493, 0.4684, 0.2493, 0.4684, 0.2499, 0.4685, 0.2499, 0.4685, 0.2498, 0.4685, 0.2498, 0.4685, 0.2498, 0.4685, 0.2498, 0.4685, 0.2497, 0.4685, 0.2497, 0.4685, 0.2497, 0.4685, 0.2497, 0.4685, 0.2497, 0.4685, 0.2497, 0.4685, 0.2497, 0.4685, 0.2497, 0.4685, 0.2496, 0.4685, 0.2496, 0.4685, 0.2496, 0.4685, 0.2496, 0.4685, 0.2495, 0.4684, 0.2495, 0.4685, 0.2495, 0.4685, 0.2495, 0.4684, 0.2495, 0.4684, 0.2495, 0.4684, 0.2495, 0.4684, 0.2495, 0.4684, 0.2494, 0.4684, 0.2494, 0.4684, 0.2494, 0.4684, 0.2494, 0.4684, 0.2493, 0.4684, 0.2493, 0.4684, 0.2493, 0.4684, 0.2493, 0.4684, 0.2493, 0.4684, 0.2493, 0.4684, 0.2498, 0.4685, 0.2498, 0.4685, 0.2498, 0.4685, 0.2498, 0.4685, 0.2498, 0.4685, 0.2498, 0.4685, 0.2497, 0.4685, 0.2497, 0.4685, 0.2497, 0.4685, 0.2497, 0.4685, 0.2497, 0.4685, 0.2497, 0.4684, 0.2497, 0.4684, 0.2497, 0.4685, 0.2496, 0.4685, 0.2496, 0.4684, 0.2496, 0.4684, 0.2496, 0.4685, 0.2495, 0.4685, 0.2495, 0.4684, 0.2495, 0.4684, 0.2495, 0.4685, 0.2495, 0.4684, 0.2495, 0.4684, 0.2495, 0.4684, 0.2495, 0.4684, 0.2494, 0.4684, 0.2494, 0.4684, 0.2494, 0.4684, 0.2494, 0.4684, 0.2493, 0.4684, 0.2493, 0.4684, 0.2493, 0.4684, 0.2493, 0.4684, 0.2493, 0.4684, 0.2493, 0.4684, 0.2499, 0.4685, 0.2498, 0.4685, 0.2498, 0.4685, 0.2498, 0.4685, 0.2498, 0.4685, 0.2498, 0.4685, 0.2497, 0.4685, 0.2497, 0.4685, 0.2497, 0.4685, 0.2497, 0.4685, 0.2497, 0.4684, 0.2497, 0.4685, 0.2497, 0.4685, 0.2497, 0.4684, 0.2496, 0.4684, 0.2496, 0.4684, 0.2496, 0.4684, 0.2496, 0.4684, 0.2495, 0.4684, 0.2495, 0.4684, 0.2495, 0.4684, 0.2495, 0.4684, 0.2495, 0.4684, 0.2495, 0.4684, 0.2495, 0.4684, 0.2495, 0.4684, 0.2494, 0.4684, 0.2494, 0.4684, 0.2494, 0.4684, 0.2494, 0.4684, 0.2493, 0.4684, 0.2493, 0.4684, 0.2493, 0.4684, 0.2493, 0.4684, 0.2493, 0.4684, 0.2493, 0.4684, 0.2499, 0.4685, 0.2499, 0.4685, 0.2498, 0.4685, 0.2498, 0.4685, 0.2495, 0.4684, 0.2495, 0.4684, 0.2495, 0.4684, 0.2495, 0.4684, 0.2497, 0.4685, 0.2497, 0.4685, 0.2496, 0.4684, 0.2496, 0.4685, 0.2497, 0.4685, 0.2497, 0.4685, 0.2498, 0.4685, 0.2498, 0.4685, 0.2496, 0.4684, 0.2496, 0.4684, 0.2495, 0.4684, 0.2495, 0.4684, 0.2493, 0.4684, 0.2493, 0.4684, 0.2493, 0.4684, 0.2493, 0.4684, 0.2495, 0.4684, 0.2495, 0.4684, 0.2494, 0.4684, 0.2494, 0.4684, 0.2493, 0.4684, 0.2493, 0.4684, 0.2493, 0.4684, 0.2493, 0.4684, 0.2494, 0.4684, 0.2494, 0.4684, 0.2493, 0.4684, 0.2493, 0.4684, 0.2499, 0.4685, 0.2499, 0.4685, 0.2498, 0.4685, 0.2498, 0.4685, 0.2498, 0.4685, 0.2498, 0.4685, 0.2497, 0.4685, 0.2497, 0.4685, 0.2497, 0.4685, 0.2497, 0.4685, 0.2497, 0.4685, 0.2496, 0.4684, 0.2496, 0.4684, 0.2497, 0.4685, 0.2496, 0.4685, 0.2496, 0.4684, 0.2496, 0.4684, 0.2496, 0.4685, 0.2495, 0.4685, 0.2495, 0.4684, 0.2495, 0.4684, 0.2495, 0.4685, 0.2495, 0.4684, 0.2495, 0.4684, 0.2495, 0.4684, 0.2495, 0.4684, 0.2494, 0.4684, 0.2494, 0.4684, 0.2494, 0.4684, 0.2494, 0.4684, 0.2493, 0.4684, 0.2494, 0.4684, 0.2494, 0.4684, 0.2493, 0.4684, 0.2493, 0.4684, 0.2493, 0.4684, 0.2491, 0.4686, 0.2491, 0.4685, 0.2491, 0.4686, 0.2491, 0.4685, 0.2503, 0.4686, 0.2503, 0.4686, 0.2503, 0.4686, 0.2503, 0.4686, 0.2502, 0.4686, 0.2502, 0.4686, 0.2502, 0.4686, 0.2502, 0.4686, 0.25, 0.4686, 0.25, 0.4686, 0.25, 0.4686, 0.25, 0.4686, 0.2499, 0.4686, 0.2499, 0.4686, 0.2499, 0.4686, 0.2499, 0.4686, 0.2499, 0.4686, 0.2499, 0.4686, 0.2499, 0.4686, 0.2499, 0.4686, 0.2502, 0.4686, 0.2502, 0.4686, 0.2502, 0.4686, 0.2502, 0.4686, 0.2497, 0.4686, 0.2497, 0.4685, 0.2491, 0.4685, 0.2491, 0.4686, 0.2499, 0.4686, 0.2499, 0.4686, 0.2499, 0.4686, 0.2499, 0.4686, 0.2503, 0.4685, 0.2503, 0.4686, 0.2503, 0.4686, 0.2503, 0.4686, 0.25, 0.4686, 0.25, 0.4686, 0.25, 0.4686, 0.25, 0.4686, 0.25, 0.4686, 0.25, 0.4686, 0.25, 0.4686, 0.25, 0.4686, 0.25, 0.4686, 0.25, 0.4686, 0.25, 0.4686, 0.25, 0.4686, 0.2502, 0.4686, 0.2502, 0.4686, 0.2502, 0.4686, 0.2502, 0.4686, 0.2499, 0.4686, 0.2499, 0.4686, 0.2499, 0.4686, 0.2499, 0.4686, 0.2499, 0.4686, 0.2499, 0.4686, 0.2499, 0.4686, 0.2499, 0.4686, 0.2502, 0.4686, 0.2502, 0.4686, 0.2502, 0.4686, 0.2502, 0.4686, 0.2503, 0.4686, 0.2503, 0.4685, 0.2503, 0.4686, 0.2503, 0.4686, 0.25, 0.4686, 0.25, 0.4686, 0.25, 0.4686, 0.25, 0.4686, 0.2497, 0.4686, 0.2497, 0.4685, 0.2491, 0.4685, 0.2491, 0.4686, 0.2492, 0.4684, 0.2493, 0.4684, 0.2493, 0.4684, 0.2493, 0.4684, 0.2496, 0.4685, 0.2496, 0.4684, 0.2496, 0.4684, 0.2496, 0.4684, 0.2498, 0.4685, 0.2497, 0.4685, 0.2498, 0.4685, 0.2498, 0.4685, 0.2496, 0.4684, 0.2496, 0.4684, 0.2496, 0.4684, 0.2496, 0.4684, 0.2494, 0.4684, 0.2494, 0.4684, 0.2494, 0.4684, 0.2494, 0.4684, 0.2494, 0.4684, 0.2494, 0.4684, 0.2494, 0.4684, 0.2494, 0.4684, 0.2495, 0.4684, 0.2495, 0.4684, 0.2495, 0.4684, 0.2495, 0.4684, 0.2497, 0.4685, 0.2498, 0.4685, 0.2498, 0.4685, 0.2498, 0.4685, 0.2495, 0.4684, 0.2495, 0.4684, 0.2495, 0.4684, 0.2495, 0.4684, 0.2495, 0.4684, 0.2495, 0.4684, 0.2495, 0.4684, 0.2495, 0.4684, 0.2494, 0.4684, 0.2494, 0.4684, 0.2494, 0.4684, 0.2494, 0.4684, 0.2496, 0.4684, 0.2496, 0.4685, 0.2496, 0.4684, 0.2496, 0.4684, 0.2494, 0.4684, 0.2494, 0.4684, 0.2494, 0.4684, 0.2494, 0.4684, 0.2496, 0.4684, 0.2496, 0.4684, 0.2496, 0.4684, 0.2496, 0.4684, 0.2498, 0.4685, 0.2498, 0.4685, 0.2498, 0.4685, 0.2498, 0.4685])
me_cube.materials.append(mat_material)
me_cube.use_remesh_preserve_volume = False
me_cube.use_remesh_preserve_attributes = False
me_cube.use_mirror_vertex_groups = False
me_cube.update()

# ---- objects
ob_bed = bpy.data.objects.new('Bed', me_cube)

# ---- transforms, parenting, visibility, modifiers, constraints
ob_bed.location = (0.0, 0.0, 0.0)
ob_bed.lock_rotations_4d = False
ob_bed.empty_display_type = 'ARROWS'
ob_bed.lineart.crease_threshold = 0.0

# ---- collection membership
col_collection_1.objects.link(ob_bed)

# ---- scene / render settings (as saved in the file)
scene.frame_start = 1; scene.frame_end = 250; scene.frame_set(1)
scene.render.engine = 'BLENDER_EEVEE_NEXT'
scene.render.resolution_percentage = 50
scene.render.dither_intensity = 0.0
scene.cycles.use_denoising = False
scene.cycles.samples = 128
scene.cycles.sampling_pattern = 'TABULATED_SOBOL'
scene.cycles.light_sampling_threshold = 0.0
scene.cycles.use_adaptive_sampling = False
scene.cycles.use_light_tree = False
scene.cycles.blur_glossy = 0.0
scene.cycles.sample_clamp_indirect = 0.0
scene.view_settings.view_transform = 'Standard'
bpy.context.view_layer.update()

# ---- added for rendering (the .blend has no active camera and no usable light): camera, sun
cam_auto = bpy.data.cameras.new('AutoCamera')
cam_auto.lens = 50.0
cam_auto.sensor_width = 36.0
cam_auto.clip_end = 1000.0
ob_auto_camera = bpy.data.objects.new('AutoCamera', cam_auto)
scene.collection.objects.link(ob_auto_camera)
ob_auto_camera.location = (3.85165, -4.62198, 3.53132)
ob_auto_camera.rotation_euler = (1.09748, -7.21219e-08, 0.694738)
scene.camera = ob_auto_camera
light_auto_sun = bpy.data.lights.new('AutoSun', 'SUN')
light_auto_sun.energy = 3.0
light_auto_sun.angle = 0.0523599
ob_auto_sun = bpy.data.objects.new('AutoSun', light_auto_sun)
scene.collection.objects.link(ob_auto_sun)
ob_auto_sun.rotation_euler = (0.872665, 0.174533, 0.523599)
bpy.context.view_layer.update()
